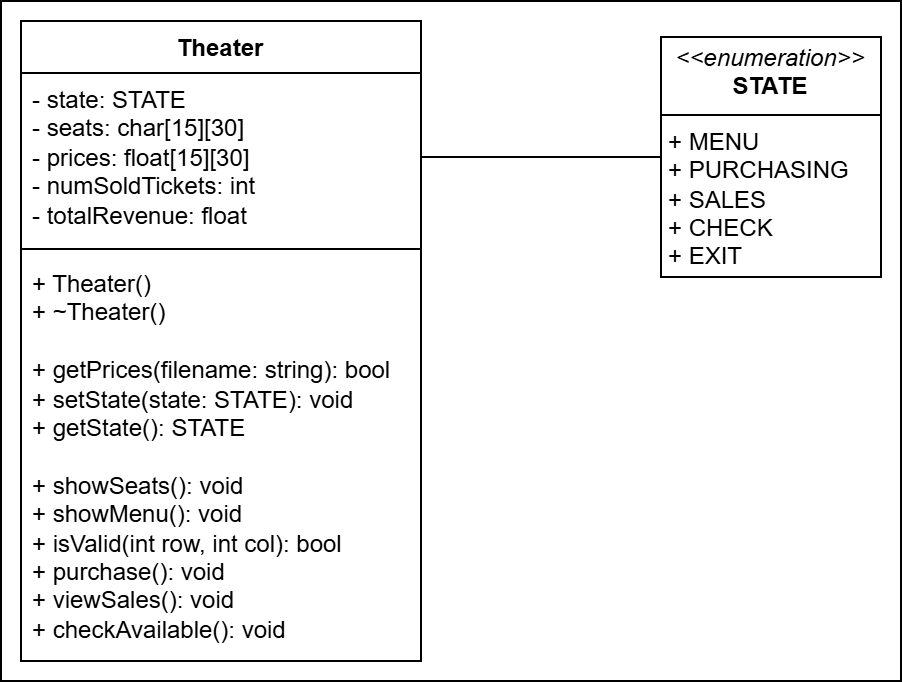

The diagram above was exported from draw.io. Its source (the exported page's mxGraphModel, read from the mxfile embedded in the PNG):
<mxGraphModel dx="465" dy="447" grid="1" gridSize="10" guides="1" tooltips="1" connect="1" arrows="1" fold="1" page="1" pageScale="1" pageWidth="850" pageHeight="1100" math="0" shadow="0">
  <root>
    <mxCell id="0" />
    <mxCell id="1" parent="0" />
    <mxCell id="G10WLG5IoxcOoNuR0e8f-5" value="" style="rounded=0;whiteSpace=wrap;html=1;" vertex="1" parent="1">
      <mxGeometry x="30" y="70" width="450" height="340" as="geometry" />
    </mxCell>
    <mxCell id="hYOIgjlXwHa71BknfNRf-1" value="Theater" style="swimlane;fontStyle=1;align=center;verticalAlign=top;childLayout=stackLayout;horizontal=1;startSize=26;horizontalStack=0;resizeParent=1;resizeParentMax=0;resizeLast=0;collapsible=1;marginBottom=0;whiteSpace=wrap;html=1;" parent="1" vertex="1">
      <mxGeometry x="40" y="80" width="200" height="320" as="geometry" />
    </mxCell>
    <mxCell id="hYOIgjlXwHa71BknfNRf-2" value="- state: STATE&lt;div&gt;- seats: char[15][30]&lt;/div&gt;&lt;div&gt;- prices: float[15][30]&lt;/div&gt;&lt;div&gt;- numSoldTickets: int&lt;/div&gt;&lt;div&gt;- totalRevenue: float&lt;/div&gt;" style="text;strokeColor=none;fillColor=none;align=left;verticalAlign=top;spacingLeft=4;spacingRight=4;overflow=hidden;rotatable=0;points=[[0,0.5],[1,0.5]];portConstraint=eastwest;whiteSpace=wrap;html=1;" parent="hYOIgjlXwHa71BknfNRf-1" vertex="1">
      <mxGeometry y="26" width="200" height="84" as="geometry" />
    </mxCell>
    <mxCell id="hYOIgjlXwHa71BknfNRf-3" value="" style="line;strokeWidth=1;fillColor=none;align=left;verticalAlign=middle;spacingTop=-1;spacingLeft=3;spacingRight=3;rotatable=0;labelPosition=right;points=[];portConstraint=eastwest;strokeColor=inherit;" parent="hYOIgjlXwHa71BknfNRf-1" vertex="1">
      <mxGeometry y="110" width="200" height="8" as="geometry" />
    </mxCell>
    <mxCell id="hYOIgjlXwHa71BknfNRf-4" value="+ Theater()&lt;div&gt;+ ~Theater()&lt;/div&gt;&lt;div&gt;&lt;br&gt;&lt;/div&gt;&lt;div&gt;+ getPrices(filename: string): bool&lt;/div&gt;&lt;div&gt;+ setState(state: STATE): void&lt;/div&gt;&lt;div&gt;+ getState(): STATE&lt;/div&gt;&lt;div&gt;&lt;br&gt;&lt;/div&gt;&lt;div&gt;+ showSeats(): void&lt;/div&gt;&lt;div&gt;+ showMenu(): void&lt;/div&gt;&lt;div&gt;+ isValid(int row, int col): bool&lt;/div&gt;&lt;div&gt;+ purchase(): void&lt;/div&gt;&lt;div&gt;+ viewSales(): void&lt;/div&gt;&lt;div&gt;+ checkAvailable(): void&lt;/div&gt;" style="text;strokeColor=none;fillColor=none;align=left;verticalAlign=top;spacingLeft=4;spacingRight=4;overflow=hidden;rotatable=0;points=[[0,0.5],[1,0.5]];portConstraint=eastwest;whiteSpace=wrap;html=1;" parent="hYOIgjlXwHa71BknfNRf-1" vertex="1">
      <mxGeometry y="118" width="200" height="202" as="geometry" />
    </mxCell>
    <mxCell id="hYOIgjlXwHa71BknfNRf-6" value="&lt;p style=&quot;margin:0px;margin-top:4px;text-align:center;&quot;&gt;&lt;i&gt;&amp;lt;&amp;lt;enumeration&amp;gt;&amp;gt;&lt;/i&gt;&lt;br&gt;&lt;b&gt;STATE&lt;/b&gt;&lt;/p&gt;&lt;hr size=&quot;1&quot; style=&quot;border-style:solid;&quot;&gt;&lt;p style=&quot;margin:0px;margin-left:4px;&quot;&gt;+ MENU&lt;/p&gt;&lt;p style=&quot;margin:0px;margin-left:4px;&quot;&gt;+ PURCHASING&lt;/p&gt;&lt;p style=&quot;margin:0px;margin-left:4px;&quot;&gt;+ SALES&lt;/p&gt;&lt;p style=&quot;margin:0px;margin-left:4px;&quot;&gt;+ CHECK&lt;/p&gt;&lt;p style=&quot;margin:0px;margin-left:4px;&quot;&gt;+ EXIT&lt;/p&gt;" style="verticalAlign=top;align=left;overflow=fill;html=1;whiteSpace=wrap;" parent="1" vertex="1">
      <mxGeometry x="360" y="88" width="110" height="120" as="geometry" />
    </mxCell>
    <mxCell id="G10WLG5IoxcOoNuR0e8f-1" value="" style="endArrow=none;html=1;rounded=0;entryX=0;entryY=0.5;entryDx=0;entryDy=0;exitX=1;exitY=0.5;exitDx=0;exitDy=0;" edge="1" parent="1" source="hYOIgjlXwHa71BknfNRf-2" target="hYOIgjlXwHa71BknfNRf-6">
      <mxGeometry width="50" height="50" relative="1" as="geometry">
        <mxPoint x="140" y="260" as="sourcePoint" />
        <mxPoint x="190" y="210" as="targetPoint" />
      </mxGeometry>
    </mxCell>
  </root>
</mxGraphModel>